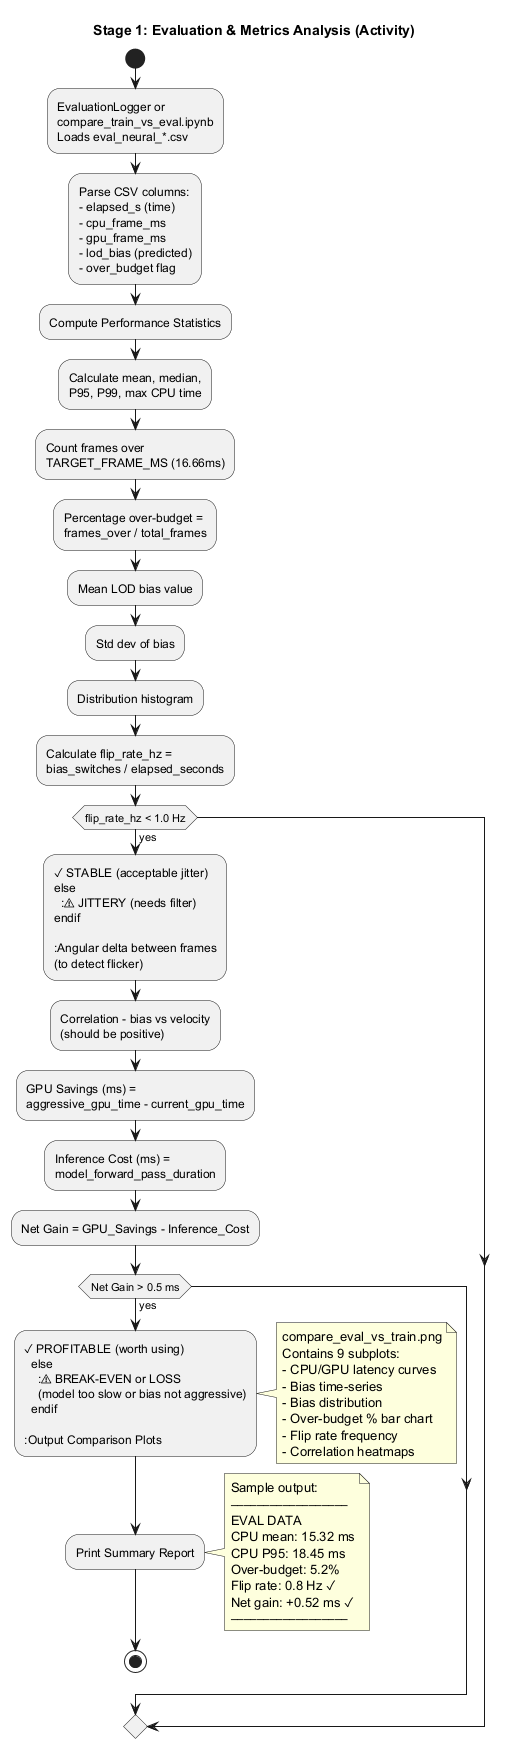

The diagram above was rendered by PlantUML. Its source (embedded in the PNG):
@startuml Stage_1_Evaluation_Metrics

title Stage 1: Evaluation & Metrics Analysis (Activity)

start

:EvaluationLogger or
compare_train_vs_eval.ipynb
Loads eval_neural_*.csv;

:Parse CSV columns:
- elapsed_s (time)
- cpu_frame_ms
- gpu_frame_ms
- lod_bias (predicted)
- over_budget flag;

:Compute Performance Statistics;

  :Calculate mean, median,
  P95, P99, max CPU time;

  :Count frames over
  TARGET_FRAME_MS (16.66ms);

  :Percentage over-budget =
  frames_over / total_frames;

  :Mean LOD bias value;
  :Std dev of bias;
  :Distribution histogram;

  :Calculate flip_rate_hz =
  bias_switches / elapsed_seconds;

  if (flip_rate_hz < 1.0 Hz) then (yes)
    :✓ STABLE (acceptable jitter)
  else
    :⚠ JITTERY (needs filter)
  endif

  :Angular delta between frames
  (to detect flicker);

  :Correlation - bias vs velocity
  (should be positive);

  :GPU Savings (ms) =
  aggressive_gpu_time - current_gpu_time;

  :Inference Cost (ms) =
  model_forward_pass_duration;

  :Net Gain = GPU_Savings - Inference_Cost;

  if (Net Gain > 0.5 ms) then (yes)
    :✓ PROFITABLE (worth using)
  else
    :⚠ BREAK-EVEN or LOSS
    (model too slow or bias not aggressive)
  endif

:Output Comparison Plots;

note right
  compare_eval_vs_train.png
  Contains 9 subplots:
  - CPU/GPU latency curves
  - Bias time-series
  - Bias distribution
  - Over-budget % bar chart
  - Flip rate frequency
  - Correlation heatmaps
end note

:Print Summary Report;

note right
  Sample output:
  ──────────────────
  EVAL DATA
  CPU mean: 15.32 ms
  CPU P95: 18.45 ms
  Over-budget: 5.2%
  Flip rate: 0.8 Hz ✓
  Net gain: +0.52 ms ✓
  ──────────────────
end note

stop

@enduml